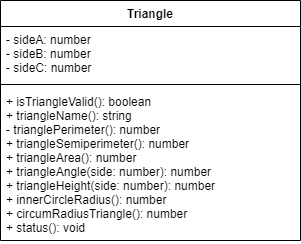

The diagram above was exported from draw.io. Its source (the exported page's mxGraphModel, read from the mxfile embedded in the PNG):
<mxGraphModel dx="1074" dy="749" grid="1" gridSize="10" guides="1" tooltips="1" connect="1" arrows="1" fold="1" page="1" pageScale="1" pageWidth="827" pageHeight="1169" math="0" shadow="0">
  <root>
    <mxCell id="0" />
    <mxCell id="1" parent="0" />
    <mxCell id="2" value="Triangle" style="swimlane;fontStyle=1;align=center;verticalAlign=top;childLayout=stackLayout;horizontal=1;startSize=26;horizontalStack=0;resizeParent=1;resizeParentMax=0;resizeLast=0;collapsible=1;marginBottom=0;" parent="1" vertex="1">
      <mxGeometry x="220" y="230" width="300" height="240" as="geometry" />
    </mxCell>
    <mxCell id="3" value="- sideA: number&#10;- sideB: number&#10;- sideC: number" style="text;strokeColor=none;fillColor=none;align=left;verticalAlign=top;spacingLeft=4;spacingRight=4;overflow=hidden;rotatable=0;points=[[0,0.5],[1,0.5]];portConstraint=eastwest;" parent="2" vertex="1">
      <mxGeometry y="26" width="300" height="54" as="geometry" />
    </mxCell>
    <mxCell id="4" value="" style="line;strokeWidth=1;fillColor=none;align=left;verticalAlign=middle;spacingTop=-1;spacingLeft=3;spacingRight=3;rotatable=0;labelPosition=right;points=[];portConstraint=eastwest;" parent="2" vertex="1">
      <mxGeometry y="80" width="300" height="8" as="geometry" />
    </mxCell>
    <mxCell id="5" value="+ isTriangleValid(): boolean&#10;+ triangleName(): string&#10;- trianglePerimeter(): number&#10;+ triangleSemiperimeter(): number&#10;+ triangleArea(): number&#10;+ triangleAngle(side: number): number&#10;+ triangleHeight(side: number): number&#10;+ innerCircleRadius(): number&#10;+ circumRadiusTriangle(): number&#10;+ status(): void" style="text;strokeColor=none;fillColor=none;align=left;verticalAlign=top;spacingLeft=4;spacingRight=4;overflow=hidden;rotatable=0;points=[[0,0.5],[1,0.5]];portConstraint=eastwest;" parent="2" vertex="1">
      <mxGeometry y="88" width="300" height="152" as="geometry" />
    </mxCell>
  </root>
</mxGraphModel>